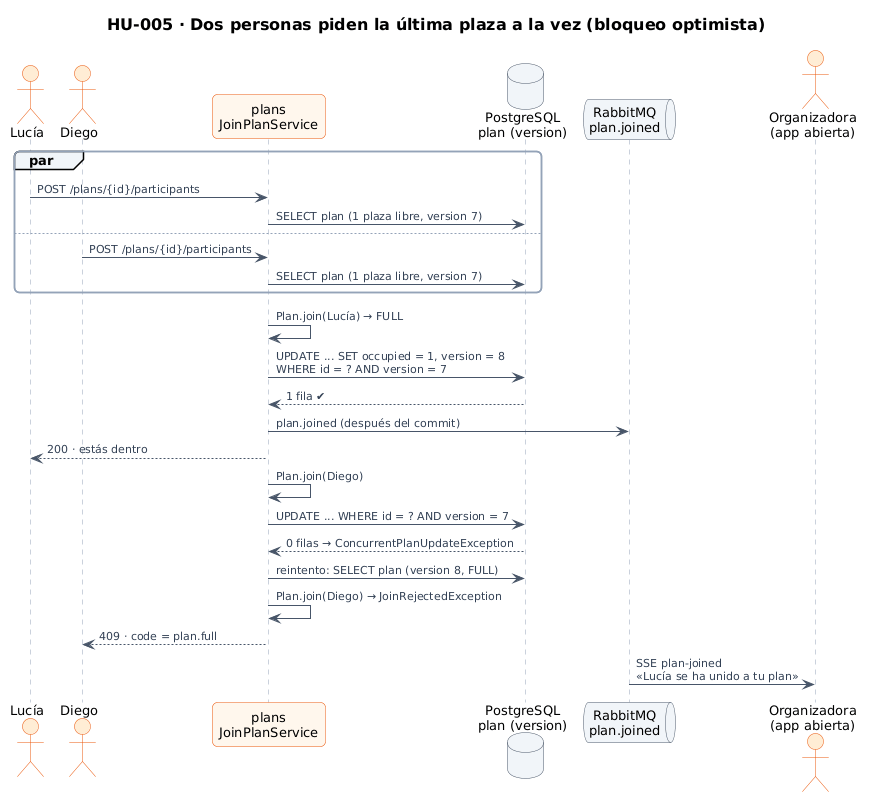

The diagram above was rendered by PlantUML. Its source (embedded in the PNG):
@startuml 20-secuencia-unirse-plan
!include estilo.iuml
title HU-005 · Dos personas piden la última plaza a la vez (bloqueo optimista)

actor "Lucía" as L
actor "Diego" as D
participant "plans\nJoinPlanService" as S
database "PostgreSQL\nplan (version)" as DB
queue "RabbitMQ\nplan.joined" as MQ
actor "Organizadora\n(app abierta)" as O

par
  L -> S : POST /plans/{id}/participants
  S -> DB : SELECT plan (1 plaza libre, version 7)
else
  D -> S : POST /plans/{id}/participants
  S -> DB : SELECT plan (1 plaza libre, version 7)
end

S -> S : Plan.join(Lucía) → FULL
S -> DB : UPDATE ... SET occupied = 1, version = 8\nWHERE id = ? AND version = 7
DB --> S : 1 fila ✔
S -> MQ : plan.joined (después del commit)
S --> L : 200 · estás dentro

S -> S : Plan.join(Diego)
S -> DB : UPDATE ... WHERE id = ? AND version = 7
DB --> S : 0 filas → ConcurrentPlanUpdateException
S -> DB : reintento: SELECT plan (version 8, FULL)
S -> S : Plan.join(Diego) → JoinRejectedException
S --> D : 409 · code = plan.full

MQ -> O : SSE plan-joined\n«Lucía se ha unido a tu plan»
@enduml